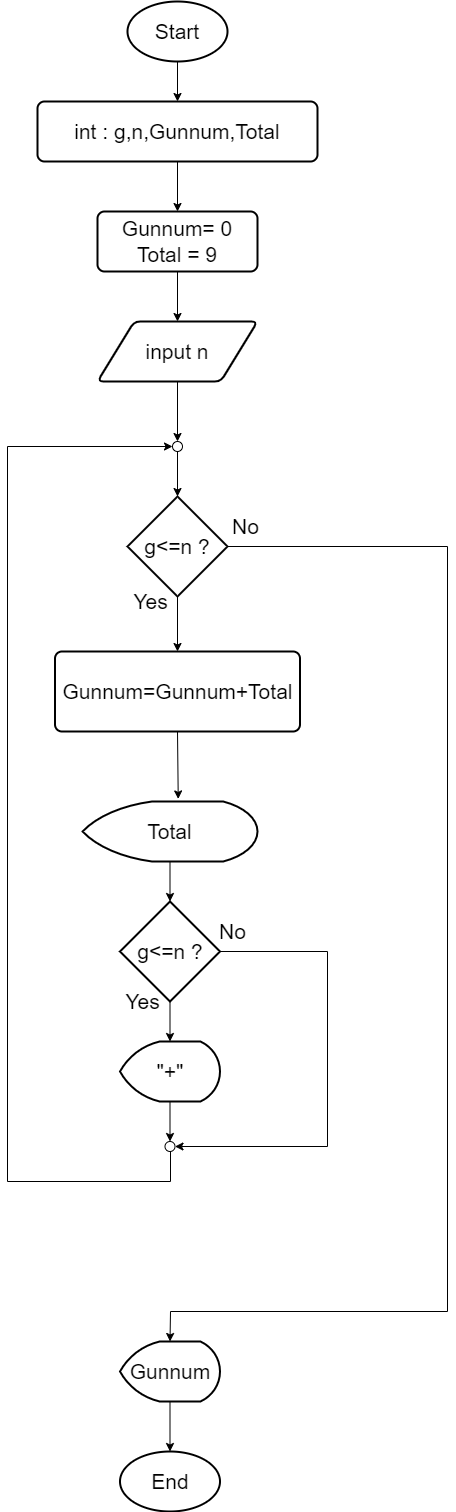

The diagram above was exported from draw.io. Its source (the exported page's mxGraphModel, read from the mxfile embedded in the PNG):
<mxGraphModel dx="1038" dy="539" grid="1" gridSize="10" guides="1" tooltips="1" connect="1" arrows="1" fold="1" page="1" pageScale="1" pageWidth="827" pageHeight="1169" math="0" shadow="0">
  <root>
    <mxCell id="WIyWlLk6GJQsqaUBKTNV-0" />
    <mxCell id="WIyWlLk6GJQsqaUBKTNV-1" parent="WIyWlLk6GJQsqaUBKTNV-0" />
    <mxCell id="xVO71fMjpG7Bq-TKXGpK-0" value="&lt;font style=&quot;font-size: 21px;&quot;&gt;Start&lt;/font&gt;" style="strokeWidth=2;html=1;shape=mxgraph.flowchart.start_1;whiteSpace=wrap;" vertex="1" parent="WIyWlLk6GJQsqaUBKTNV-1">
      <mxGeometry x="180" y="40" width="100" height="60" as="geometry" />
    </mxCell>
    <mxCell id="xVO71fMjpG7Bq-TKXGpK-1" value="int : g,n,Gunnum,Total" style="rounded=1;whiteSpace=wrap;html=1;absoluteArcSize=1;arcSize=14;strokeWidth=2;fontSize=21;" vertex="1" parent="WIyWlLk6GJQsqaUBKTNV-1">
      <mxGeometry x="90" y="140" width="280" height="60" as="geometry" />
    </mxCell>
    <mxCell id="xVO71fMjpG7Bq-TKXGpK-2" value="Gunnum= 0&lt;br&gt;Total = 9" style="rounded=1;whiteSpace=wrap;html=1;absoluteArcSize=1;arcSize=14;strokeWidth=2;fontSize=21;" vertex="1" parent="WIyWlLk6GJQsqaUBKTNV-1">
      <mxGeometry x="150" y="250" width="160" height="60" as="geometry" />
    </mxCell>
    <mxCell id="xVO71fMjpG7Bq-TKXGpK-4" value="input n" style="shape=parallelogram;html=1;strokeWidth=2;perimeter=parallelogramPerimeter;whiteSpace=wrap;rounded=1;arcSize=12;size=0.23;fontSize=21;" vertex="1" parent="WIyWlLk6GJQsqaUBKTNV-1">
      <mxGeometry x="150" y="360" width="160" height="60" as="geometry" />
    </mxCell>
    <mxCell id="xVO71fMjpG7Bq-TKXGpK-7" value="" style="ellipse;whiteSpace=wrap;html=1;aspect=fixed;fontSize=21;" vertex="1" parent="WIyWlLk6GJQsqaUBKTNV-1">
      <mxGeometry x="370" y="480" as="geometry" />
    </mxCell>
    <mxCell id="xVO71fMjpG7Bq-TKXGpK-9" value="" style="ellipse;whiteSpace=wrap;html=1;aspect=fixed;fontSize=21;" vertex="1" parent="WIyWlLk6GJQsqaUBKTNV-1">
      <mxGeometry x="225" y="480" width="10" height="10" as="geometry" />
    </mxCell>
    <mxCell id="xVO71fMjpG7Bq-TKXGpK-10" value="" style="endArrow=classic;html=1;rounded=0;fontSize=21;exitX=0.5;exitY=1;exitDx=0;exitDy=0;entryX=0.5;entryY=0;entryDx=0;entryDy=0;" edge="1" parent="WIyWlLk6GJQsqaUBKTNV-1" source="xVO71fMjpG7Bq-TKXGpK-4" target="xVO71fMjpG7Bq-TKXGpK-9">
      <mxGeometry width="50" height="50" relative="1" as="geometry">
        <mxPoint x="390" y="540" as="sourcePoint" />
        <mxPoint x="440" y="490" as="targetPoint" />
      </mxGeometry>
    </mxCell>
    <mxCell id="xVO71fMjpG7Bq-TKXGpK-11" value="" style="endArrow=classic;html=1;rounded=0;fontSize=21;exitX=0.5;exitY=1;exitDx=0;exitDy=0;entryX=0.5;entryY=0;entryDx=0;entryDy=0;" edge="1" parent="WIyWlLk6GJQsqaUBKTNV-1" source="xVO71fMjpG7Bq-TKXGpK-2" target="xVO71fMjpG7Bq-TKXGpK-4">
      <mxGeometry width="50" height="50" relative="1" as="geometry">
        <mxPoint x="390" y="540" as="sourcePoint" />
        <mxPoint x="440" y="490" as="targetPoint" />
      </mxGeometry>
    </mxCell>
    <mxCell id="xVO71fMjpG7Bq-TKXGpK-12" value="g&amp;lt;=n ?" style="strokeWidth=2;html=1;shape=mxgraph.flowchart.decision;whiteSpace=wrap;fontSize=21;" vertex="1" parent="WIyWlLk6GJQsqaUBKTNV-1">
      <mxGeometry x="180" y="535" width="100" height="100" as="geometry" />
    </mxCell>
    <mxCell id="xVO71fMjpG7Bq-TKXGpK-13" value="" style="endArrow=classic;html=1;rounded=0;fontSize=21;exitX=0.5;exitY=1;exitDx=0;exitDy=0;entryX=0.5;entryY=0;entryDx=0;entryDy=0;entryPerimeter=0;" edge="1" parent="WIyWlLk6GJQsqaUBKTNV-1" source="xVO71fMjpG7Bq-TKXGpK-9" target="xVO71fMjpG7Bq-TKXGpK-12">
      <mxGeometry width="50" height="50" relative="1" as="geometry">
        <mxPoint x="270" y="520" as="sourcePoint" />
        <mxPoint x="440" y="580" as="targetPoint" />
      </mxGeometry>
    </mxCell>
    <mxCell id="xVO71fMjpG7Bq-TKXGpK-14" value="Gunnum=Gunnum+Total" style="rounded=1;whiteSpace=wrap;html=1;absoluteArcSize=1;arcSize=14;strokeWidth=2;fontSize=21;" vertex="1" parent="WIyWlLk6GJQsqaUBKTNV-1">
      <mxGeometry x="107.5" y="690" width="245" height="80" as="geometry" />
    </mxCell>
    <mxCell id="xVO71fMjpG7Bq-TKXGpK-15" value="Total" style="strokeWidth=2;html=1;shape=mxgraph.flowchart.display;whiteSpace=wrap;fontSize=21;" vertex="1" parent="WIyWlLk6GJQsqaUBKTNV-1">
      <mxGeometry x="135" y="840" width="175" height="60" as="geometry" />
    </mxCell>
    <mxCell id="xVO71fMjpG7Bq-TKXGpK-16" value="g&amp;lt;=n ?" style="strokeWidth=2;html=1;shape=mxgraph.flowchart.decision;whiteSpace=wrap;fontSize=21;" vertex="1" parent="WIyWlLk6GJQsqaUBKTNV-1">
      <mxGeometry x="172.5" y="940" width="100" height="100" as="geometry" />
    </mxCell>
    <mxCell id="xVO71fMjpG7Bq-TKXGpK-17" value="&quot;+&quot;" style="strokeWidth=2;html=1;shape=mxgraph.flowchart.display;whiteSpace=wrap;fontSize=21;" vertex="1" parent="WIyWlLk6GJQsqaUBKTNV-1">
      <mxGeometry x="172.5" y="1080" width="100" height="60" as="geometry" />
    </mxCell>
    <mxCell id="xVO71fMjpG7Bq-TKXGpK-18" value="Gunnum" style="strokeWidth=2;html=1;shape=mxgraph.flowchart.display;whiteSpace=wrap;fontSize=21;" vertex="1" parent="WIyWlLk6GJQsqaUBKTNV-1">
      <mxGeometry x="172.5" y="1380" width="100" height="60" as="geometry" />
    </mxCell>
    <mxCell id="xVO71fMjpG7Bq-TKXGpK-19" value="End" style="strokeWidth=2;html=1;shape=mxgraph.flowchart.start_1;whiteSpace=wrap;fontSize=21;" vertex="1" parent="WIyWlLk6GJQsqaUBKTNV-1">
      <mxGeometry x="172.5" y="1490" width="100" height="60" as="geometry" />
    </mxCell>
    <mxCell id="xVO71fMjpG7Bq-TKXGpK-20" value="" style="endArrow=classic;html=1;rounded=0;fontSize=21;exitX=0.5;exitY=1;exitDx=0;exitDy=0;exitPerimeter=0;entryX=0.5;entryY=0;entryDx=0;entryDy=0;" edge="1" parent="WIyWlLk6GJQsqaUBKTNV-1" source="xVO71fMjpG7Bq-TKXGpK-12" target="xVO71fMjpG7Bq-TKXGpK-14">
      <mxGeometry width="50" height="50" relative="1" as="geometry">
        <mxPoint x="390" y="660" as="sourcePoint" />
        <mxPoint x="440" y="610" as="targetPoint" />
      </mxGeometry>
    </mxCell>
    <mxCell id="xVO71fMjpG7Bq-TKXGpK-21" value="Yes" style="text;html=1;align=center;verticalAlign=middle;resizable=0;points=[];autosize=1;strokeColor=none;fillColor=none;fontSize=21;" vertex="1" parent="WIyWlLk6GJQsqaUBKTNV-1">
      <mxGeometry x="172.5" y="620" width="60" height="40" as="geometry" />
    </mxCell>
    <mxCell id="xVO71fMjpG7Bq-TKXGpK-22" value="" style="endArrow=classic;html=1;rounded=0;fontSize=21;exitX=0.5;exitY=1;exitDx=0;exitDy=0;entryX=0.547;entryY=-0.043;entryDx=0;entryDy=0;entryPerimeter=0;" edge="1" parent="WIyWlLk6GJQsqaUBKTNV-1" source="xVO71fMjpG7Bq-TKXGpK-14" target="xVO71fMjpG7Bq-TKXGpK-15">
      <mxGeometry width="50" height="50" relative="1" as="geometry">
        <mxPoint x="390" y="660" as="sourcePoint" />
        <mxPoint x="440" y="610" as="targetPoint" />
      </mxGeometry>
    </mxCell>
    <mxCell id="xVO71fMjpG7Bq-TKXGpK-23" value="" style="endArrow=classic;html=1;rounded=0;fontSize=21;exitX=0.5;exitY=1;exitDx=0;exitDy=0;exitPerimeter=0;entryX=0.5;entryY=0;entryDx=0;entryDy=0;entryPerimeter=0;" edge="1" parent="WIyWlLk6GJQsqaUBKTNV-1" source="xVO71fMjpG7Bq-TKXGpK-15" target="xVO71fMjpG7Bq-TKXGpK-16">
      <mxGeometry width="50" height="50" relative="1" as="geometry">
        <mxPoint x="390" y="1000" as="sourcePoint" />
        <mxPoint x="440" y="950" as="targetPoint" />
      </mxGeometry>
    </mxCell>
    <mxCell id="xVO71fMjpG7Bq-TKXGpK-24" value="" style="endArrow=classic;html=1;rounded=0;fontSize=21;exitX=0.5;exitY=1;exitDx=0;exitDy=0;exitPerimeter=0;entryX=0.5;entryY=0;entryDx=0;entryDy=0;entryPerimeter=0;" edge="1" parent="WIyWlLk6GJQsqaUBKTNV-1" source="xVO71fMjpG7Bq-TKXGpK-16" target="xVO71fMjpG7Bq-TKXGpK-17">
      <mxGeometry width="50" height="50" relative="1" as="geometry">
        <mxPoint x="390" y="1000" as="sourcePoint" />
        <mxPoint x="440" y="950" as="targetPoint" />
      </mxGeometry>
    </mxCell>
    <mxCell id="xVO71fMjpG7Bq-TKXGpK-29" style="edgeStyle=orthogonalEdgeStyle;rounded=0;orthogonalLoop=1;jettySize=auto;html=1;exitX=0.145;exitY=0.855;exitDx=0;exitDy=0;exitPerimeter=0;fontSize=21;entryX=0;entryY=0.5;entryDx=0;entryDy=0;" edge="1" parent="WIyWlLk6GJQsqaUBKTNV-1" source="xVO71fMjpG7Bq-TKXGpK-25" target="xVO71fMjpG7Bq-TKXGpK-9">
      <mxGeometry relative="1" as="geometry">
        <mxPoint x="60" y="470" as="targetPoint" />
        <Array as="points">
          <mxPoint x="223" y="1189" />
          <mxPoint x="223" y="1220" />
          <mxPoint x="60" y="1220" />
          <mxPoint x="60" y="485" />
        </Array>
      </mxGeometry>
    </mxCell>
    <mxCell id="xVO71fMjpG7Bq-TKXGpK-25" value="" style="verticalLabelPosition=bottom;verticalAlign=top;html=1;shape=mxgraph.flowchart.on-page_reference;fontSize=21;" vertex="1" parent="WIyWlLk6GJQsqaUBKTNV-1">
      <mxGeometry x="217.5" y="1180" width="10" height="10" as="geometry" />
    </mxCell>
    <mxCell id="xVO71fMjpG7Bq-TKXGpK-27" value="" style="endArrow=classic;html=1;rounded=0;fontSize=21;exitX=0.5;exitY=1;exitDx=0;exitDy=0;exitPerimeter=0;entryX=0.5;entryY=0;entryDx=0;entryDy=0;entryPerimeter=0;" edge="1" parent="WIyWlLk6GJQsqaUBKTNV-1" source="xVO71fMjpG7Bq-TKXGpK-17" target="xVO71fMjpG7Bq-TKXGpK-25">
      <mxGeometry width="50" height="50" relative="1" as="geometry">
        <mxPoint x="390" y="1080" as="sourcePoint" />
        <mxPoint x="228" y="1185" as="targetPoint" />
      </mxGeometry>
    </mxCell>
    <mxCell id="xVO71fMjpG7Bq-TKXGpK-31" value="" style="endArrow=classic;html=1;rounded=0;fontSize=21;exitX=1;exitY=0.5;exitDx=0;exitDy=0;exitPerimeter=0;entryX=1;entryY=0.5;entryDx=0;entryDy=0;entryPerimeter=0;" edge="1" parent="WIyWlLk6GJQsqaUBKTNV-1" source="xVO71fMjpG7Bq-TKXGpK-16" target="xVO71fMjpG7Bq-TKXGpK-25">
      <mxGeometry width="50" height="50" relative="1" as="geometry">
        <mxPoint x="390" y="1080" as="sourcePoint" />
        <mxPoint x="280" y="1160" as="targetPoint" />
        <Array as="points">
          <mxPoint x="380" y="990" />
          <mxPoint x="380" y="1185" />
        </Array>
      </mxGeometry>
    </mxCell>
    <mxCell id="xVO71fMjpG7Bq-TKXGpK-32" value="" style="endArrow=classic;html=1;rounded=0;fontSize=21;exitX=1;exitY=0.5;exitDx=0;exitDy=0;exitPerimeter=0;entryX=0.5;entryY=0;entryDx=0;entryDy=0;entryPerimeter=0;" edge="1" parent="WIyWlLk6GJQsqaUBKTNV-1" source="xVO71fMjpG7Bq-TKXGpK-12" target="xVO71fMjpG7Bq-TKXGpK-18">
      <mxGeometry width="50" height="50" relative="1" as="geometry">
        <mxPoint x="390" y="740" as="sourcePoint" />
        <mxPoint x="210" y="1350" as="targetPoint" />
        <Array as="points">
          <mxPoint x="500" y="585" />
          <mxPoint x="500" y="1350" />
          <mxPoint x="223" y="1350" />
        </Array>
      </mxGeometry>
    </mxCell>
    <mxCell id="xVO71fMjpG7Bq-TKXGpK-33" value="No" style="text;html=1;align=center;verticalAlign=middle;resizable=0;points=[];autosize=1;strokeColor=none;fillColor=none;fontSize=21;" vertex="1" parent="WIyWlLk6GJQsqaUBKTNV-1">
      <mxGeometry x="272.5" y="545" width="50" height="40" as="geometry" />
    </mxCell>
    <mxCell id="xVO71fMjpG7Bq-TKXGpK-34" value="" style="endArrow=classic;html=1;rounded=0;fontSize=21;exitX=0.5;exitY=1;exitDx=0;exitDy=0;exitPerimeter=0;entryX=0.5;entryY=0;entryDx=0;entryDy=0;entryPerimeter=0;" edge="1" parent="WIyWlLk6GJQsqaUBKTNV-1" source="xVO71fMjpG7Bq-TKXGpK-18" target="xVO71fMjpG7Bq-TKXGpK-19">
      <mxGeometry width="50" height="50" relative="1" as="geometry">
        <mxPoint x="390" y="1420" as="sourcePoint" />
        <mxPoint x="223" y="1480" as="targetPoint" />
      </mxGeometry>
    </mxCell>
    <mxCell id="xVO71fMjpG7Bq-TKXGpK-35" value="" style="endArrow=classic;html=1;rounded=0;fontSize=21;exitX=0.5;exitY=1;exitDx=0;exitDy=0;exitPerimeter=0;entryX=0.5;entryY=0;entryDx=0;entryDy=0;" edge="1" parent="WIyWlLk6GJQsqaUBKTNV-1" source="xVO71fMjpG7Bq-TKXGpK-0" target="xVO71fMjpG7Bq-TKXGpK-1">
      <mxGeometry width="50" height="50" relative="1" as="geometry">
        <mxPoint x="390" y="70" as="sourcePoint" />
        <mxPoint x="440" y="20" as="targetPoint" />
      </mxGeometry>
    </mxCell>
    <mxCell id="xVO71fMjpG7Bq-TKXGpK-36" value="" style="endArrow=classic;html=1;rounded=0;fontSize=21;exitX=0.5;exitY=1;exitDx=0;exitDy=0;entryX=0.5;entryY=0;entryDx=0;entryDy=0;" edge="1" parent="WIyWlLk6GJQsqaUBKTNV-1" source="xVO71fMjpG7Bq-TKXGpK-1" target="xVO71fMjpG7Bq-TKXGpK-2">
      <mxGeometry width="50" height="50" relative="1" as="geometry">
        <mxPoint x="390" y="320" as="sourcePoint" />
        <mxPoint x="440" y="270" as="targetPoint" />
      </mxGeometry>
    </mxCell>
    <mxCell id="xVO71fMjpG7Bq-TKXGpK-37" value="No" style="text;html=1;align=center;verticalAlign=middle;resizable=0;points=[];autosize=1;strokeColor=none;fillColor=none;fontSize=21;" vertex="1" parent="WIyWlLk6GJQsqaUBKTNV-1">
      <mxGeometry x="260" y="950" width="50" height="40" as="geometry" />
    </mxCell>
    <mxCell id="xVO71fMjpG7Bq-TKXGpK-38" value="Yes" style="text;html=1;align=center;verticalAlign=middle;resizable=0;points=[];autosize=1;strokeColor=none;fillColor=none;fontSize=21;" vertex="1" parent="WIyWlLk6GJQsqaUBKTNV-1">
      <mxGeometry x="165" y="1020" width="60" height="40" as="geometry" />
    </mxCell>
  </root>
</mxGraphModel>